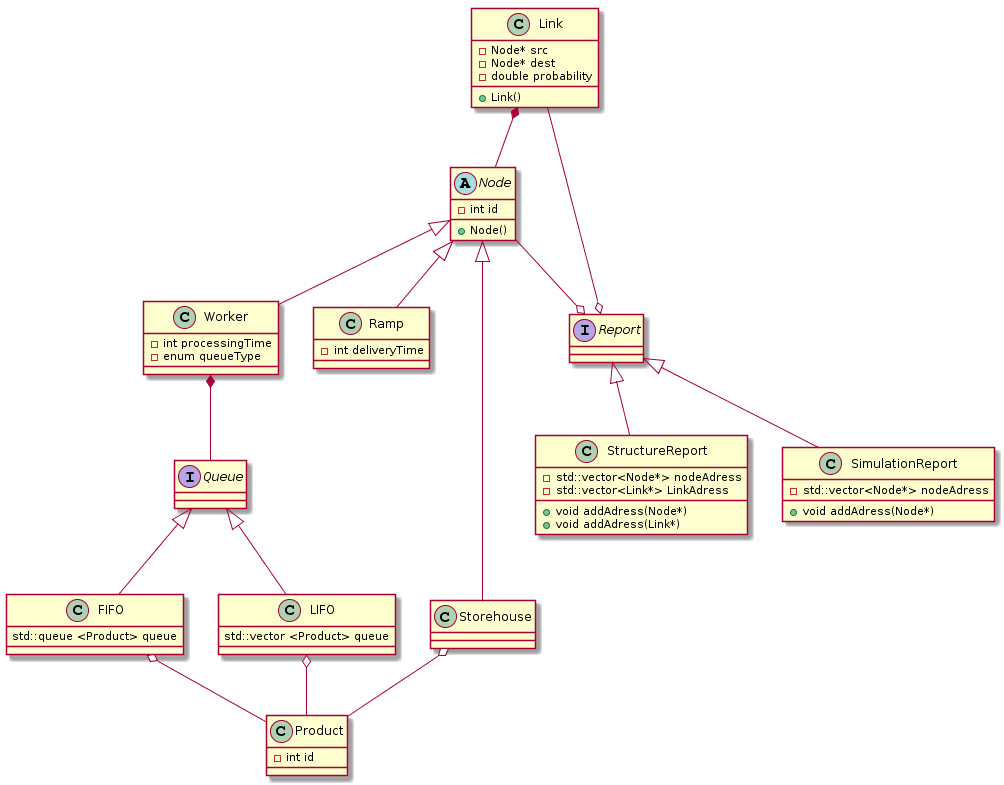

The diagram above was rendered by PlantUML. Its source (embedded in the PNG):
@startuml
class Worker {
 -int processingTime
 -enum queueType
}

class Ramp {
 -int deliveryTime
}

class Storehouse {
}

abstract class Node {
 -int id
 +Node()
}

class Link {
 -Node* src
 -Node* dest
 -double probability
 +Link()
}

class Product {
 -int id
}

interface Queue

class FIFO {
 std::queue <Product> queue
}

class LIFO {
 std::vector <Product> queue
}

interface Report

class StructureReport{
 -std::vector<Node*> nodeAdress
 -std::vector<Link*> LinkAdress
 +void addAdress(Node*)
 +void addAdress(Link*)
}

class SimulationReport{
 -std::vector<Node*> nodeAdress
 +void addAdress(Node*)
}


Node <|-- Worker
Node <|-- Ramp
Node <|-- Storehouse
Link *-- Node
Worker *-- Queue
Queue <|-- FIFO
Queue <|-- LIFO
Storehouse o-- Product
FIFO o-- Product
LIFO o-- Product
Report <|-- StructureReport
Report <|-- SimulationReport
Link --o Report
Node --o Report
@enduml